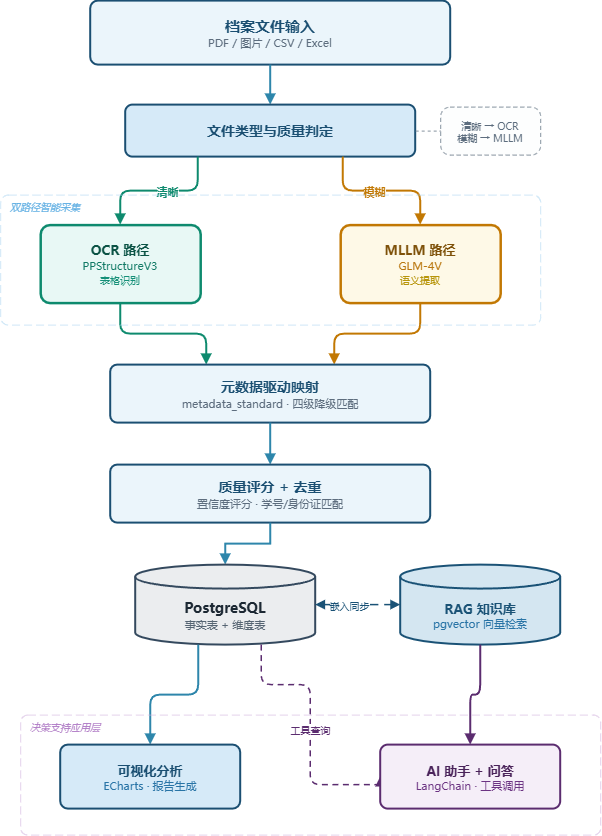

The diagram above was exported from draw.io. Its source (the exported page's mxGraphModel, read from the mxfile embedded in the PNG):
<mxGraphModel dx="1501" dy="1035" grid="0" gridSize="10" guides="1" tooltips="1" connect="1" arrows="1" fold="1" page="1" pageScale="1" pageWidth="827" pageHeight="1169" background="#FFFFFF" math="0" shadow="0">
  <root>
    <mxCell id="0" />
    <mxCell id="1" parent="0" />
    <mxCell id="n1" parent="1" style="rounded=1;whiteSpace=wrap;html=1;arcSize=12;fillColor=#EBF5FB;strokeColor=#1B4F72;strokeWidth=2;fontColor=#1B4F72;fontFamily=Microsoft YaHei;align=center;verticalAlign=middle;shadow=0;" value="&lt;font style=&quot;font-size:15px;&quot;&gt;&lt;b&gt;档案文件输入&lt;/b&gt;&lt;/font&gt;&lt;div&gt;&lt;font style=&quot;font-size:11px;color:#5D6D7E;&quot;&gt;PDF / 图片 / CSV / Excel&lt;/font&gt;&lt;/div&gt;" vertex="1">
      <mxGeometry height="64" width="360" x="218" y="100" as="geometry" />
    </mxCell>
    <mxCell id="e12" edge="1" parent="1" source="n1" style="edgeStyle=orthogonalEdgeStyle;rounded=0;orthogonalLoop=1;jettySize=auto;html=1;strokeColor=#2E86AB;strokeWidth=2;endArrow=block;endFill=1;exitX=0.5;exitY=1;exitDx=0;exitDy=0;entryX=0.5;entryY=0;entryDx=0;entryDy=0;" target="n2">
      <mxGeometry relative="1" as="geometry" />
    </mxCell>
    <mxCell id="n2" parent="1" style="rounded=1;whiteSpace=wrap;html=1;arcSize=14;fillColor=#D6EAF8;strokeColor=#1B4F72;strokeWidth=2;fontColor=#1B4F72;fontFamily=Microsoft YaHei;align=center;verticalAlign=middle;" value="&lt;font style=&quot;font-size:14px;&quot;&gt;&lt;b&gt;文件类型与质量判定&lt;/b&gt;&lt;/font&gt;" vertex="1">
      <mxGeometry height="52" width="290" x="253" y="204" as="geometry" />
    </mxCell>
    <mxCell id="n2-note" parent="1" style="rounded=1;whiteSpace=wrap;html=1;arcSize=20;fillColor=#FDFEFE;strokeColor=#85929E;strokeWidth=1;dashed=1;dashPattern=4 3;fontColor=#5D6D7E;fontSize=10;fontFamily=Microsoft YaHei;align=center;verticalAlign=middle;" value="清晰 → OCR&lt;br&gt;模糊 → MLLM" vertex="1">
      <mxGeometry height="48" width="100" x="568" y="206" as="geometry" />
    </mxCell>
    <mxCell id="e2note" edge="1" parent="1" source="n2" style="edgeStyle=orthogonalEdgeStyle;rounded=0;html=1;strokeColor=#85929E;strokeWidth=1;dashed=1;endArrow=none;startArrow=none;exitX=1;exitY=0.5;exitDx=0;exitDy=0;entryX=0;entryY=0.5;entryDx=0;entryDy=0;" target="n2-note">
      <mxGeometry relative="1" as="geometry" />
    </mxCell>
    <mxCell id="e2ocr" edge="1" parent="1" source="n2" style="edgeStyle=orthogonalEdgeStyle;rounded=1;orthogonalLoop=1;jettySize=auto;html=1;strokeColor=#0E8A6E;strokeWidth=2;endArrow=block;endFill=1;fontColor=#0E8A6E;fontSize=11;fontFamily=Microsoft YaHei;fontStyle=1;exitX=0.25;exitY=1;exitDx=0;exitDy=0;entryX=0.5;entryY=0;entryDx=0;entryDy=0;" target="n3-ocr" value="清晰">
      <mxGeometry relative="1" x="-0.1" as="geometry">
        <mxPoint as="offset" />
      </mxGeometry>
    </mxCell>
    <mxCell id="e2mllm" edge="1" parent="1" source="n2" style="edgeStyle=orthogonalEdgeStyle;rounded=1;orthogonalLoop=1;jettySize=auto;html=1;strokeColor=#C27803;strokeWidth=2;endArrow=block;endFill=1;fontColor=#C27803;fontSize=11;fontFamily=Microsoft YaHei;fontStyle=1;exitX=0.75;exitY=1;exitDx=0;exitDy=0;entryX=0.5;entryY=0;entryDx=0;entryDy=0;" target="n3-mllm" value="模糊">
      <mxGeometry relative="1" x="-0.1" as="geometry">
        <mxPoint as="offset" />
      </mxGeometry>
    </mxCell>
    <mxCell id="n3-ocr" parent="1" style="rounded=1;whiteSpace=wrap;html=1;arcSize=12;fillColor=#E8F8F5;strokeColor=#0E8A6E;strokeWidth=2.5;fontFamily=Microsoft YaHei;align=center;verticalAlign=middle;" value="&lt;font style=&quot;font-size:13px;color:#0B5345;&quot;&gt;&lt;b&gt;OCR 路径&lt;/b&gt;&lt;/font&gt;&lt;div&gt;&lt;font style=&quot;font-size:11px;color:#117A65;&quot;&gt;PPStructureV3&lt;/font&gt;&lt;/div&gt;&lt;div&gt;&lt;font style=&quot;font-size:10px;color:#148F77;&quot;&gt;表格识别&lt;/font&gt;&lt;/div&gt;" vertex="1">
      <mxGeometry height="78" width="160" x="168" y="324" as="geometry" />
    </mxCell>
    <mxCell id="n3-mllm" parent="1" style="rounded=1;whiteSpace=wrap;html=1;arcSize=12;fillColor=#FEF9E7;strokeColor=#C27803;strokeWidth=2.5;fontFamily=Microsoft YaHei;align=center;verticalAlign=middle;" value="&lt;font style=&quot;font-size:13px;color:#7E5109;&quot;&gt;&lt;b&gt;MLLM 路径&lt;/b&gt;&lt;/font&gt;&lt;div&gt;&lt;font style=&quot;font-size:11px;color:#B9770E;&quot;&gt;GLM-4V&lt;/font&gt;&lt;/div&gt;&lt;div&gt;&lt;font style=&quot;font-size:10px;color:#B7950B;&quot;&gt;语义提取&lt;/font&gt;&lt;/div&gt;" vertex="1">
      <mxGeometry height="78" width="160" x="468" y="324" as="geometry" />
    </mxCell>
    <mxCell id="eocr4" edge="1" parent="1" source="n3-ocr" style="edgeStyle=orthogonalEdgeStyle;rounded=1;orthogonalLoop=1;jettySize=auto;html=1;strokeColor=#0E8A6E;strokeWidth=2;endArrow=block;endFill=1;exitX=0.5;exitY=1;exitDx=0;exitDy=0;entryX=0.3;entryY=0;entryDx=0;entryDy=0;" target="n4">
      <mxGeometry relative="1" as="geometry" />
    </mxCell>
    <mxCell id="emllm4" edge="1" parent="1" source="n3-mllm" style="edgeStyle=orthogonalEdgeStyle;rounded=1;orthogonalLoop=1;jettySize=auto;html=1;strokeColor=#C27803;strokeWidth=2;endArrow=block;endFill=1;exitX=0.5;exitY=1;exitDx=0;exitDy=0;entryX=0.7;entryY=0;entryDx=0;entryDy=0;" target="n4">
      <mxGeometry relative="1" as="geometry" />
    </mxCell>
    <mxCell id="n4" parent="1" style="rounded=1;whiteSpace=wrap;html=1;arcSize=12;fillColor=#EBF5FB;strokeColor=#1B4F72;strokeWidth=2;fontColor=#1B4F72;fontFamily=Microsoft YaHei;align=center;verticalAlign=middle;" value="&lt;font style=&quot;font-size:14px;&quot;&gt;&lt;b&gt;元数据驱动映射&lt;/b&gt;&lt;/font&gt;&lt;div&gt;&lt;font style=&quot;font-size:11px;color:#5D6D7E;&quot;&gt;metadata_standard · 四级降级匹配&lt;/font&gt;&lt;/div&gt;" vertex="1">
      <mxGeometry height="58" width="320" x="238" y="464" as="geometry" />
    </mxCell>
    <mxCell id="e45" edge="1" parent="1" source="n4" style="edgeStyle=orthogonalEdgeStyle;rounded=0;html=1;strokeColor=#2E86AB;strokeWidth=2;endArrow=block;endFill=1;exitX=0.5;exitY=1;exitDx=0;exitDy=0;entryX=0.5;entryY=0;entryDx=0;entryDy=0;" target="n5">
      <mxGeometry relative="1" as="geometry" />
    </mxCell>
    <mxCell id="n5" parent="1" style="rounded=1;whiteSpace=wrap;html=1;arcSize=12;fillColor=#EBF5FB;strokeColor=#1B4F72;strokeWidth=2;fontColor=#1B4F72;fontFamily=Microsoft YaHei;align=center;verticalAlign=middle;" value="&lt;font style=&quot;font-size:14px;&quot;&gt;&lt;b&gt;质量评分 + 去重&lt;/b&gt;&lt;/font&gt;&lt;div&gt;&lt;font style=&quot;font-size:11px;color:#5D6D7E;&quot;&gt;置信度评分 · 学号/身份证匹配&lt;/font&gt;&lt;/div&gt;" vertex="1">
      <mxGeometry height="58" width="320" x="238" y="564" as="geometry" />
    </mxCell>
    <mxCell id="e56" edge="1" parent="1" source="n5" style="edgeStyle=orthogonalEdgeStyle;rounded=0;html=1;strokeColor=#2E86AB;strokeWidth=2;endArrow=block;endFill=1;exitX=0.5;exitY=1;exitDx=0;exitDy=0;entryX=0.5;entryY=0;entryDx=0;entryDy=0;" target="n6">
      <mxGeometry relative="1" as="geometry" />
    </mxCell>
    <mxCell id="n6" parent="1" style="shape=cylinder3;whiteSpace=wrap;html=1;boundedLbl=1;backgroundOutline=1;size=12;fillColor=#EBEDEF;strokeColor=#34495E;strokeWidth=2;fontFamily=Microsoft YaHei;align=center;verticalAlign=middle;" value="&lt;font style=&quot;font-size:14px;color:#1C2833;&quot;&gt;&lt;b&gt;PostgreSQL&lt;/b&gt;&lt;/font&gt;&lt;div&gt;&lt;font style=&quot;font-size:11px;color:#566573;&quot;&gt;事实表 + 维度表&lt;/font&gt;&lt;/div&gt;" vertex="1">
      <mxGeometry height="80" width="180" x="263" y="664" as="geometry" />
    </mxCell>
    <mxCell id="n7" parent="1" style="shape=cylinder3;whiteSpace=wrap;html=1;boundedLbl=1;backgroundOutline=1;size=12;fillColor=#D4E6F1;strokeColor=#1A5276;strokeWidth=2;fontFamily=Microsoft YaHei;align=center;verticalAlign=middle;" value="&lt;font style=&quot;font-size:13px;color:#1A5276;&quot;&gt;&lt;b&gt;RAG 知识库&lt;/b&gt;&lt;/font&gt;&lt;div&gt;&lt;font style=&quot;font-size:11px;color:#2874A6;&quot;&gt;pgvector 向量检索&lt;/font&gt;&lt;/div&gt;" vertex="1">
      <mxGeometry height="80" width="160" x="528" y="664" as="geometry" />
    </mxCell>
    <mxCell id="e67" edge="1" parent="1" source="n6" style="edgeStyle=orthogonalEdgeStyle;rounded=0;html=1;strokeColor=#1A5276;strokeWidth=1.5;endArrow=block;endFill=1;startArrow=block;startFill=1;fontColor=#1A5276;fontSize=10;fontFamily=Microsoft YaHei;exitX=1;exitY=0.5;exitDx=0;exitDy=0;entryX=0;entryY=0.5;entryDx=0;entryDy=0;dashed=1;dashPattern=6 4;" target="n7" value="嵌入同步">
      <mxGeometry relative="1" x="-0.2" as="geometry">
        <mxPoint as="offset" />
      </mxGeometry>
    </mxCell>
    <mxCell id="e68" edge="1" parent="1" source="n6" style="edgeStyle=orthogonalEdgeStyle;rounded=1;orthogonalLoop=1;jettySize=auto;html=1;strokeColor=#2E86AB;strokeWidth=2;endArrow=block;endFill=1;exitX=0.35;exitY=1;exitDx=0;exitDy=0;entryX=0.5;entryY=0;entryDx=0;entryDy=0;" target="n8">
      <mxGeometry relative="1" as="geometry" />
    </mxCell>
    <mxCell id="e79" edge="1" parent="1" source="n7" style="edgeStyle=orthogonalEdgeStyle;rounded=1;orthogonalLoop=1;jettySize=auto;html=1;strokeColor=#5B2C6F;strokeWidth=2;endArrow=block;endFill=1;exitX=0.5;exitY=1;exitDx=0;exitDy=0;entryX=0.5;entryY=0;entryDx=0;entryDy=0;" target="n9">
      <mxGeometry relative="1" as="geometry" />
    </mxCell>
    <mxCell id="e69" edge="1" parent="1" source="n6" style="edgeStyle=orthogonalEdgeStyle;rounded=1;orthogonalLoop=1;jettySize=auto;html=1;strokeColor=#5B2C6F;strokeWidth=1.5;endArrow=block;endFill=1;fontColor=#5B2C6F;fontSize=10;fontFamily=Microsoft YaHei;dashed=1;dashPattern=4 3;exitX=0.7;exitY=1;exitDx=0;exitDy=0;entryX=0;entryY=0.5;entryDx=0;entryDy=0;" target="n9" value="工具查询">
      <mxGeometry relative="1" as="geometry">
        <Array as="points">
          <mxPoint x="438" y="784" />
          <mxPoint x="438" y="884" />
        </Array>
      </mxGeometry>
    </mxCell>
    <mxCell id="n8" parent="1" style="rounded=1;whiteSpace=wrap;html=1;arcSize=12;fillColor=#D6EAF8;strokeColor=#1B4F72;strokeWidth=2;fontColor=#1B4F72;fontFamily=Microsoft YaHei;align=center;verticalAlign=middle;" value="&lt;font style=&quot;font-size:13px;&quot;&gt;&lt;b&gt;可视化分析&lt;/b&gt;&lt;/font&gt;&lt;div&gt;&lt;font style=&quot;font-size:11px;color:#2874A6;&quot;&gt;ECharts · 报告生成&lt;/font&gt;&lt;/div&gt;" vertex="1">
      <mxGeometry height="64" width="180" x="188" y="844" as="geometry" />
    </mxCell>
    <mxCell id="n9" parent="1" style="rounded=1;whiteSpace=wrap;html=1;arcSize=12;fillColor=#F5EEF8;strokeColor=#5B2C6F;strokeWidth=2;fontFamily=Microsoft YaHei;align=center;verticalAlign=middle;" value="&lt;font style=&quot;font-size:13px;color:#4A235A;&quot;&gt;&lt;b&gt;AI 助手 + 问答&lt;/b&gt;&lt;/font&gt;&lt;div&gt;&lt;font style=&quot;font-size:11px;color:#6C3483;&quot;&gt;LangChain · 工具调用&lt;/font&gt;&lt;/div&gt;" vertex="1">
      <mxGeometry height="64" width="180" x="508" y="844" as="geometry" />
    </mxCell>
    <mxCell id="zone1" parent="1" style="rounded=1;whiteSpace=wrap;html=1;arcSize=6;fillColor=none;strokeColor=#AED6F1;strokeWidth=1;dashed=1;dashPattern=8 4;opacity=60;" value="" vertex="1">
      <mxGeometry height="130" width="540" x="128" y="294" as="geometry" />
    </mxCell>
    <mxCell id="zone1t" parent="1" style="text;html=1;strokeColor=none;fillColor=none;align=left;verticalAlign=middle;fontFamily=Microsoft YaHei;fontSize=10;fontColor=#5DADE2;fontStyle=2;" value="双路径智能采集" vertex="1">
      <mxGeometry height="18" width="100" x="136" y="296" as="geometry" />
    </mxCell>
    <mxCell id="zone2" parent="1" style="rounded=1;whiteSpace=wrap;html=1;arcSize=6;fillColor=none;strokeColor=#D2B4DE;strokeWidth=1;dashed=1;dashPattern=8 4;opacity=60;" value="" vertex="1">
      <mxGeometry height="120" width="580" x="148" y="814" as="geometry" />
    </mxCell>
    <mxCell id="zone2t" parent="1" style="text;html=1;strokeColor=none;fillColor=none;align=left;verticalAlign=middle;fontFamily=Microsoft YaHei;fontSize=10;fontColor=#AF7AC5;fontStyle=2;" value="决策支持应用层" vertex="1">
      <mxGeometry height="18" width="110" x="156" y="816" as="geometry" />
    </mxCell>
  </root>
</mxGraphModel>